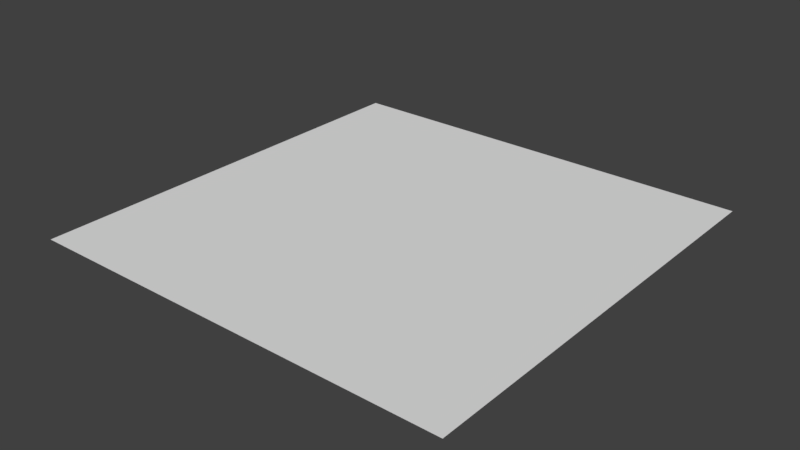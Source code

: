 # Source: grid.blend  (saved by Blender 2.79.0; exported with 4.5.12 LTS)
import bpy
from mathutils import Matrix  # noqa: F401  (used for matrix-valued properties, if any)

bpy.ops.wm.read_factory_settings(use_empty=True)
scene = bpy.context.scene
scene.name = 'Scene'

# ---- collections
col_collection_1 = bpy.data.collections.new('Collection 1'); scene.collection.children.link(col_collection_1)

# ---- world
world_world = bpy.data.worlds.new('World'); scene.world = world_world
world_world.color = (0.05088, 0.05088, 0.05088)
world_world.use_sun_shadow = False
world_world.sun_shadow_jitter_overblur = 0.0
world_world.cycles.sampling_method = 'MANUAL'

# ---- meshes
me_plane = bpy.data.meshes.new('Plane')
me_plane.from_pydata([(-1.0, -1.0, 0.0), (1.0, -1.0, 0.0), (-1.0, 1.0, 0.0), (1.0, 1.0, 0.0), (-1.0, 0.6, 0.0), (-1.0, 0.2, 0.0), (-1.0, -0.2, 0.0), (-1.0, -0.6, 0.0), (1.0, -0.6, 0.0), (1.0, -0.2, 0.0), (1.0, 0.2, 0.0), (1.0, 0.6, 0.0), (-0.6, -1.0, 0.0), (-0.2, -1.0, 0.0), (0.2, -1.0, 0.0), (0.6, -1.0, 0.0), (0.6, 1.0, 0.0), (0.2, 1.0, 0.0), (-0.2, 1.0, 0.0), (-0.6, 1.0, 0.0), (0.6, -0.6, 0.0), (0.2, -0.6, 0.0), (-0.2, -0.6, 0.0), (-0.6, -0.6, 0.0), (0.6, -0.2, 0.0), (0.2, -0.2, 0.0), (-0.2, -0.2, 0.0), (-0.6, -0.2, 0.0), (0.6, 0.2, 0.0), (0.2, 0.2, 0.0), (-0.2, 0.2, 0.0), (-0.6, 0.2, 0.0), (0.6, 0.6, 0.0), (0.2, 0.6, 0.0), (-0.2, 0.6, 0.0), (-0.6, 0.6, 0.0)], [], [(32, 11, 3, 16), (15, 1, 8, 20), (20, 8, 9, 24), (24, 9, 10, 28), (28, 10, 11, 32), (5, 31, 35, 4), (31, 30, 34, 35), (30, 29, 33, 34), (29, 28, 32, 33), (6, 27, 31, 5), (27, 26, 30, 31), (26, 25, 29, 30), (25, 24, 28, 29), (7, 23, 27, 6), (23, 22, 26, 27), (22, 21, 25, 26), (21, 20, 24, 25), (0, 12, 23, 7), (12, 13, 22, 23), (13, 14, 21, 22), (14, 15, 20, 21), (4, 35, 19, 2), (35, 34, 18, 19), (34, 33, 17, 18), (33, 32, 16, 17)])
_uv = me_plane.uv_layers.new(name='UVMap')
_uv.uv.foreach_set('vector', [0.9629, 0.6863, 0.9656, 0.6863, 0.9656, 0.689, 0.9629, 0.689, 0.9629, 0.6756, 0.9656, 0.6756, 0.9656, 0.6783, 0.9629, 0.6783, 0.9492, 0.7564, 0.9461, 0.7564, 0.9461, 0.7533, 0.9492, 0.7533, 0.9629, 0.681, 0.9656, 0.681, 0.9656, 0.6836, 0.9629, 0.6836, 0.9492, 0.7502, 0.9461, 0.7502, 0.9461, 0.7471, 0.9492, 0.7471, 0.9617, 0.7502, 0.9586, 0.7502, 0.9586, 0.7471, 0.9617, 0.7471, 0.9548, 0.6836, 0.9575, 0.6836, 0.9575, 0.6863, 0.9548, 0.6863, 0.9554, 0.7502, 0.9523, 0.7502, 0.9523, 0.7471, 0.9554, 0.7471, 0.9602, 0.6836, 0.9629, 0.6836, 0.9629, 0.6863, 0.9602, 0.6863, 0.9521, 0.681, 0.9548, 0.681, 0.9548, 0.6836, 0.9521, 0.6836, 0.9586, 0.7533, 0.9554, 0.7533, 0.9554, 0.7502, 0.9586, 0.7502, 0.9575, 0.681, 0.9602, 0.681, 0.9602, 0.6836, 0.9575, 0.6836, 0.9523, 0.7533, 0.9492, 0.7533, 0.9492, 0.7502, 0.9523, 0.7502, 0.9617, 0.7564, 0.9586, 0.7564, 0.9586, 0.7533, 0.9617, 0.7533, 0.9548, 0.6783, 0.9575, 0.6783, 0.9575, 0.681, 0.9548, 0.681, 0.9554, 0.7564, 0.9523, 0.7564, 0.9523, 0.7533, 0.9554, 0.7533, 0.9602, 0.6783, 0.9629, 0.6783, 0.9629, 0.681, 0.9602, 0.681, 0.9521, 0.6756, 0.9548, 0.6756, 0.9548, 0.6783, 0.9521, 0.6783, 0.9586, 0.7595, 0.9554, 0.7595, 0.9554, 0.7564, 0.9586, 0.7564, 0.9575, 0.6756, 0.9602, 0.6756, 0.9602, 0.6783, 0.9575, 0.6783, 0.9523, 0.7595, 0.9492, 0.7595, 0.9492, 0.7564, 0.9523, 0.7564, 0.9521, 0.6863, 0.9548, 0.6863, 0.9548, 0.689, 0.9521, 0.689, 0.9586, 0.7471, 0.9554, 0.7471, 0.9554, 0.744, 0.9586, 0.744, 0.9575, 0.6863, 0.9602, 0.6863, 0.9602, 0.689, 0.9575, 0.689, 0.9523, 0.7471, 0.9492, 0.7471, 0.9492, 0.744, 0.9523, 0.744])
me_plane.use_remesh_preserve_volume = False
me_plane.use_remesh_preserve_attributes = False
me_plane.use_mirror_vertex_groups = False
me_plane.update()

# ---- objects
ob_plane = bpy.data.objects.new('Plane', me_plane)

# ---- transforms, parenting, visibility, modifiers, constraints
ob_plane.location = (0.0, 0.0, 0.0)
ob_plane.scale = (2.5, 2.5, 1.0)
ob_plane.lineart.crease_threshold = 0.0

# ---- collection membership
col_collection_1.objects.link(ob_plane)

# ---- scene / render settings (as saved in the file)
scene.frame_start = 1; scene.frame_end = 250; scene.frame_set(1)
scene.render.engine = 'BLENDER_EEVEE_NEXT'
scene.render.resolution_percentage = 50
scene.render.dither_intensity = 0.0
scene.cycles.use_denoising = False
scene.cycles.samples = 128
scene.cycles.sampling_pattern = 'TABULATED_SOBOL'
scene.cycles.use_adaptive_sampling = False
scene.cycles.use_light_tree = False
scene.cycles.blur_glossy = 0.0
scene.cycles.sample_clamp_indirect = 0.0
scene.view_settings.view_transform = 'Standard'
bpy.context.view_layer.update()

# ---- added for rendering (the .blend has no active camera and no usable light): camera, sun
cam_auto = bpy.data.cameras.new('AutoCamera')
cam_auto.lens = 50.0
cam_auto.sensor_width = 36.0
cam_auto.clip_end = 1000.0
ob_auto_camera = bpy.data.objects.new('AutoCamera', cam_auto)
scene.collection.objects.link(ob_auto_camera)
ob_auto_camera.location = (6.54233, -7.85079, 5.23386)
ob_auto_camera.rotation_euler = (1.09748, -7.21219e-08, 0.694738)
scene.camera = ob_auto_camera
light_auto_sun = bpy.data.lights.new('AutoSun', 'SUN')
light_auto_sun.energy = 3.0
light_auto_sun.angle = 0.0523599
ob_auto_sun = bpy.data.objects.new('AutoSun', light_auto_sun)
scene.collection.objects.link(ob_auto_sun)
ob_auto_sun.rotation_euler = (0.872665, 0.174533, 0.523599)
bpy.context.view_layer.update()
